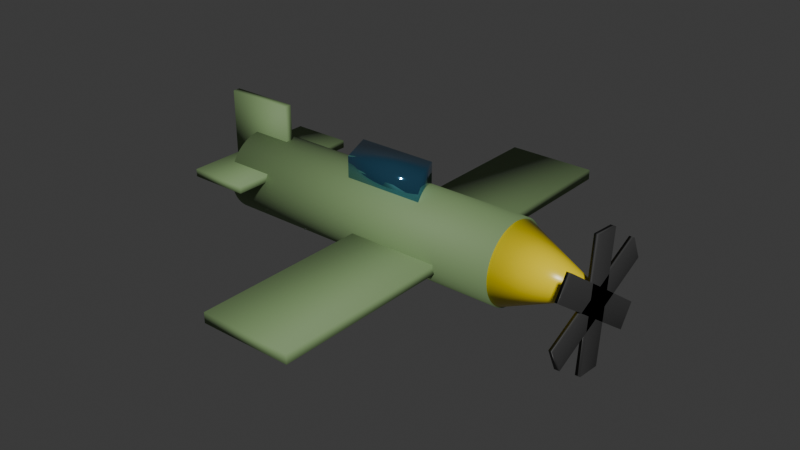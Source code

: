 # Source: untitled.blend  (saved by Blender 4.2.66; exported with 4.5.12 LTS)
import bpy
from mathutils import Matrix  # noqa: F401  (used for matrix-valued properties, if any)

bpy.ops.wm.read_factory_settings(use_empty=True)
scene = bpy.context.scene
scene.name = 'Scene'

# ---- collections
col_collection = bpy.data.collections.new('Collection'); scene.collection.children.link(col_collection)

# ---- materials (node trees are filled in below, after node groups)
mat_green_camo = bpy.data.materials.new('Green_Camo')
mat_glass_blue = bpy.data.materials.new('Glass_Blue')
mat_yellow_nose = bpy.data.materials.new('Yellow_Nose')
mat_black_prop = bpy.data.materials.new('Black_Prop')

# ---- material node trees
mat_green_camo.use_nodes = True; mat_green_camo.node_tree.nodes.clear()
_N = mat_green_camo.node_tree.nodes; _L = mat_green_camo.node_tree.links
n0 = _N.new('ShaderNodeBsdfPrincipled'); n0.name = 'Principled BSDF'; n0.location = (10, 300)
n0.inputs[0].default_value = (0.18, 0.28, 0.12, 1.0)
n0.inputs[2].default_value = 0.7
n1 = _N.new('ShaderNodeOutputMaterial'); n1.name = 'Material Output'; n1.location = (300, 300)
_L.new(n0.outputs[0], n1.inputs[0])
n1.is_active_output = True
mat_glass_blue.use_nodes = True; mat_glass_blue.node_tree.nodes.clear()
_N = mat_glass_blue.node_tree.nodes; _L = mat_glass_blue.node_tree.links
n0 = _N.new('ShaderNodeBsdfPrincipled'); n0.name = 'Principled BSDF'; n0.location = (10, 300)
n0.inputs[0].default_value = (0.1, 0.3, 0.5, 1.0)
n0.inputs[1].default_value = 0.9
n0.inputs[2].default_value = 0.05
n1 = _N.new('ShaderNodeOutputMaterial'); n1.name = 'Material Output'; n1.location = (300, 300)
_L.new(n0.outputs[0], n1.inputs[0])
n1.is_active_output = True
mat_yellow_nose.use_nodes = True; mat_yellow_nose.node_tree.nodes.clear()
_N = mat_yellow_nose.node_tree.nodes; _L = mat_yellow_nose.node_tree.links
n0 = _N.new('ShaderNodeBsdfPrincipled'); n0.name = 'Principled BSDF'; n0.location = (10, 300)
n0.inputs[0].default_value = (0.9, 0.7, 0.0, 1.0)
n0.inputs[2].default_value = 0.3
n1 = _N.new('ShaderNodeOutputMaterial'); n1.name = 'Material Output'; n1.location = (300, 300)
_L.new(n0.outputs[0], n1.inputs[0])
n1.is_active_output = True
mat_black_prop.use_nodes = True; mat_black_prop.node_tree.nodes.clear()
_N = mat_black_prop.node_tree.nodes; _L = mat_black_prop.node_tree.links
n0 = _N.new('ShaderNodeBsdfPrincipled'); n0.name = 'Principled BSDF'; n0.location = (10, 300)
n0.inputs[0].default_value = (0.05, 0.05, 0.05, 1.0)
n0.inputs[2].default_value = 0.4
n1 = _N.new('ShaderNodeOutputMaterial'); n1.name = 'Material Output'; n1.location = (300, 300)
_L.new(n0.outputs[0], n1.inputs[0])
n1.is_active_output = True

# ---- world
world_world = bpy.data.worlds.new('World'); scene.world = world_world
world_world.use_nodes = True; world_world.node_tree.nodes.clear()
_N = world_world.node_tree.nodes; _L = world_world.node_tree.links
n0 = _N.new('ShaderNodeOutputWorld'); n0.name = 'World Output'; n0.location = (300, 300)
n1 = _N.new('ShaderNodeBackground'); n1.name = 'Background'; n1.location = (10, 300)
n1.inputs[0].default_value = (0.05088, 0.05088, 0.05088, 1.0)
_L.new(n1.outputs[0], n0.inputs[0])
n0.is_active_output = True
world_world.color = (0.05088, 0.05088, 0.05088)
world_world.sun_shadow_jitter_overblur = 0.0

# ---- meshes
me_cylinder = bpy.data.meshes.new('Cylinder')
me_cylinder.from_pydata([(0.0, 0.8, -3.0), (0.0, 0.8, 3.0), (0.07841, 0.7961, -3.0), (0.07841, 0.7961, 3.0), (0.1561, 0.7846, -3.0), (0.1561, 0.7846, 3.0), (0.2322, 0.7656, -3.0), (0.2322, 0.7656, 3.0), (0.3061, 0.7391, -3.0), (0.3061, 0.7391, 3.0), (0.3771, 0.7055, -3.0), (0.3771, 0.7055, 3.0), (0.4445, 0.6652, -3.0), (0.4445, 0.6652, 3.0), (0.5075, 0.6184, -3.0), (0.5075, 0.6184, 3.0), (0.5657, 0.5657, -3.0), (0.5657, 0.5657, 3.0), (0.6184, 0.5075, -3.0), (0.6184, 0.5075, 3.0), (0.6652, 0.4445, -3.0), (0.6652, 0.4445, 3.0), (0.7055, 0.3771, -3.0), (0.7055, 0.3771, 3.0), (0.7391, 0.3061, -3.0), (0.7391, 0.3061, 3.0), (0.7656, 0.2322, -3.0), (0.7656, 0.2322, 3.0), (0.7846, 0.1561, -3.0), (0.7846, 0.1561, 3.0), (0.7961, 0.07841, -3.0), (0.7961, 0.07841, 3.0), (0.8, 0.0, -3.0), (0.8, 0.0, 3.0), (0.7961, -0.07841, -3.0), (0.7961, -0.07841, 3.0), (0.7846, -0.1561, -3.0), (0.7846, -0.1561, 3.0), (0.7656, -0.2322, -3.0), (0.7656, -0.2322, 3.0), (0.7391, -0.3061, -3.0), (0.7391, -0.3061, 3.0), (0.7055, -0.3771, -3.0), (0.7055, -0.3771, 3.0), (0.6652, -0.4445, -3.0), (0.6652, -0.4445, 3.0), (0.6184, -0.5075, -3.0), (0.6184, -0.5075, 3.0), (0.5657, -0.5657, -3.0), (0.5657, -0.5657, 3.0), (0.5075, -0.6184, -3.0), (0.5075, -0.6184, 3.0), (0.4445, -0.6652, -3.0), (0.4445, -0.6652, 3.0), (0.3771, -0.7055, -3.0), (0.3771, -0.7055, 3.0), (0.3061, -0.7391, -3.0), (0.3061, -0.7391, 3.0), (0.2322, -0.7656, -3.0), (0.2322, -0.7656, 3.0), (0.1561, -0.7846, -3.0), (0.1561, -0.7846, 3.0), (0.07841, -0.7961, -3.0), (0.07841, -0.7961, 3.0), (0.0, -0.8, -3.0), (0.0, -0.8, 3.0), (-0.07841, -0.7961, -3.0), (-0.07841, -0.7961, 3.0), (-0.1561, -0.7846, -3.0), (-0.1561, -0.7846, 3.0), (-0.2322, -0.7656, -3.0), (-0.2322, -0.7656, 3.0), (-0.3061, -0.7391, -3.0), (-0.3061, -0.7391, 3.0), (-0.3771, -0.7055, -3.0), (-0.3771, -0.7055, 3.0), (-0.4445, -0.6652, -3.0), (-0.4445, -0.6652, 3.0), (-0.5075, -0.6184, -3.0), (-0.5075, -0.6184, 3.0), (-0.5657, -0.5657, -3.0), (-0.5657, -0.5657, 3.0), (-0.6184, -0.5075, -3.0), (-0.6184, -0.5075, 3.0), (-0.6652, -0.4445, -3.0), (-0.6652, -0.4445, 3.0), (-0.7055, -0.3771, -3.0), (-0.7055, -0.3771, 3.0), (-0.7391, -0.3061, -3.0), (-0.7391, -0.3061, 3.0), (-0.7656, -0.2322, -3.0), (-0.7656, -0.2322, 3.0), (-0.7846, -0.1561, -3.0), (-0.7846, -0.1561, 3.0), (-0.7961, -0.07841, -3.0), (-0.7961, -0.07841, 3.0), (-0.8, 0.0, -3.0), (-0.8, 0.0, 3.0), (-0.7961, 0.07841, -3.0), (-0.7961, 0.07841, 3.0), (-0.7846, 0.1561, -3.0), (-0.7846, 0.1561, 3.0), (-0.7656, 0.2322, -3.0), (-0.7656, 0.2322, 3.0), (-0.7391, 0.3061, -3.0), (-0.7391, 0.3061, 3.0), (-0.7055, 0.3771, -3.0), (-0.7055, 0.3771, 3.0), (-0.6652, 0.4445, -3.0), (-0.6652, 0.4445, 3.0), (-0.6184, 0.5075, -3.0), (-0.6184, 0.5075, 3.0), (-0.5657, 0.5657, -3.0), (-0.5657, 0.5657, 3.0), (-0.5075, 0.6184, -3.0), (-0.5075, 0.6184, 3.0), (-0.4445, 0.6652, -3.0), (-0.4445, 0.6652, 3.0), (-0.3771, 0.7055, -3.0), (-0.3771, 0.7055, 3.0), (-0.3061, 0.7391, -3.0), (-0.3061, 0.7391, 3.0), (-0.2322, 0.7656, -3.0), (-0.2322, 0.7656, 3.0), (-0.1561, 0.7846, -3.0), (-0.1561, 0.7846, 3.0), (-0.07841, 0.7961, -3.0), (-0.07841, 0.7961, 3.0), (0.3, -4.25, 0.1), (0.1, -4.25, 0.1), (0.3, 4.25, 0.1), (0.1, 4.25, 0.1), (0.3, -4.25, 1.9), (0.09999, -4.25, 1.9), (0.3, 4.25, 1.9), (0.09999, 4.25, 1.9), (-0.225, -1.4, -3.3), (-0.375, -1.4, -3.3), (-0.225, 1.4, -3.3), (-0.375, 1.4, -3.3), (-0.225, -1.4, -2.1), (-0.375, -1.4, -2.1), (-0.225, 1.4, -2.1), (-0.375, 1.4, -2.1), (-0.09999, -0.075, -3.6), (-1.5, -0.075, -3.6), (-0.09999, 0.075, -3.6), (-1.5, 0.075, -3.6), (-0.09999, -0.075, -2.2), (-1.5, -0.075, -2.2), (-0.09999, 0.075, -2.2), (-1.5, 0.075, -2.2), (-0.575, -0.375, -0.35), (-1.125, -0.375, -0.35), (-0.575, 0.375, -0.65), (-1.125, 0.375, -0.65), (-0.575, -0.375, 1.25), (-1.125, -0.375, 1.25), (-0.575, 0.375, 0.95), (-1.125, 0.375, 0.95)], [], [(0, 1, 3, 2), (2, 3, 5, 4), (4, 5, 7, 6), (6, 7, 9, 8), (8, 9, 11, 10), (10, 11, 13, 12), (12, 13, 15, 14), (14, 15, 17, 16), (16, 17, 19, 18), (18, 19, 21, 20), (20, 21, 23, 22), (22, 23, 25, 24), (24, 25, 27, 26), (26, 27, 29, 28), (28, 29, 31, 30), (30, 31, 33, 32), (32, 33, 35, 34), (34, 35, 37, 36), (36, 37, 39, 38), (38, 39, 41, 40), (40, 41, 43, 42), (42, 43, 45, 44), (44, 45, 47, 46), (46, 47, 49, 48), (48, 49, 51, 50), (50, 51, 53, 52), (52, 53, 55, 54), (54, 55, 57, 56), (56, 57, 59, 58), (58, 59, 61, 60), (60, 61, 63, 62), (62, 63, 65, 64), (64, 65, 67, 66), (66, 67, 69, 68), (68, 69, 71, 70), (70, 71, 73, 72), (72, 73, 75, 74), (74, 75, 77, 76), (76, 77, 79, 78), (78, 79, 81, 80), (80, 81, 83, 82), (82, 83, 85, 84), (84, 85, 87, 86), (86, 87, 89, 88), (88, 89, 91, 90), (90, 91, 93, 92), (92, 93, 95, 94), (94, 95, 97, 96), (96, 97, 99, 98), (98, 99, 101, 100), (100, 101, 103, 102), (102, 103, 105, 104), (104, 105, 107, 106), (106, 107, 109, 108), (108, 109, 111, 110), (110, 111, 113, 112), (112, 113, 115, 114), (114, 115, 117, 116), (116, 117, 119, 118), (118, 119, 121, 120), (120, 121, 123, 122), (122, 123, 125, 124), (3, 1, 127, 125, 123, 121, 119, 117, 115, 113, 111, 109, 107, 105, 103, 101, 99, 97, 95, 93, 91, 89, 87, 85, 83, 81, 79, 77, 75, 73, 71, 69, 67, 65, 63, 61, 59, 57, 55, 53, 51, 49, 47, 45, 43, 41, 39, 37, 35, 33, 31, 29, 27, 25, 23, 21, 19, 17, 15, 13, 11, 9, 7, 5), (124, 125, 127, 126), (126, 127, 1, 0), (0, 2, 4, 6, 8, 10, 12, 14, 16, 18, 20, 22, 24, 26, 28, 30, 32, 34, 36, 38, 40, 42, 44, 46, 48, 50, 52, 54, 56, 58, 60, 62, 64, 66, 68, 70, 72, 74, 76, 78, 80, 82, 84, 86, 88, 90, 92, 94, 96, 98, 100, 102, 104, 106, 108, 110, 112, 114, 116, 118, 120, 122, 124, 126), (128, 129, 131, 130), (130, 131, 135, 134), (134, 135, 133, 132), (132, 133, 129, 128), (130, 134, 132, 128), (135, 131, 129, 133), (136, 137, 139, 138), (138, 139, 143, 142), (142, 143, 141, 140), (140, 141, 137, 136), (138, 142, 140, 136), (143, 139, 137, 141), (144, 145, 147, 146), (146, 147, 151, 150), (150, 151, 149, 148), (148, 149, 145, 144), (146, 150, 148, 144), (151, 147, 145, 149), (152, 153, 155, 154), (154, 155, 159, 158), (158, 159, 157, 156), (156, 157, 153, 152), (154, 158, 156, 152), (159, 155, 153, 157)])
me_cylinder.polygons.foreach_set('use_smooth', [True] * 90)
me_cylinder.polygons.foreach_set('material_index', [0, 0, 0, 0, 0, 0, 0, 0, 0, 0, 0, 0, 0, 0, 0, 0, 0, 0, 0, 0, 0, 0, 0, 0, 0, 0, 0, 0, 0, 0, 0, 0, 0, 0, 0, 0, 0, 0, 0, 0, 0, 0, 0, 0, 0, 0, 0, 0, 0, 0, 0, 0, 0, 0, 0, 0, 0, 0, 0, 0, 0, 0, 0, 0, 0, 0, 0, 0, 0, 0, 0, 0, 0, 0, 0, 0, 0, 0, 0, 0, 0, 0, 0, 0, 1, 1, 1, 1, 1, 1])
_uv = me_cylinder.uv_layers.new(name='UVMap')
_uv.uv.foreach_set('vector', [1.0, 0.5, 1.0, 1.0, 0.9844, 1.0, 0.9844, 0.5, 0.9844, 0.5, 0.9844, 1.0, 0.9688, 1.0, 0.9688, 0.5, 0.9688, 0.5, 0.9688, 1.0, 0.9531, 1.0, 0.9531, 0.5, 0.9531, 0.5, 0.9531, 1.0, 0.9375, 1.0, 0.9375, 0.5, 0.9375, 0.5, 0.9375, 1.0, 0.9219, 1.0, 0.9219, 0.5, 0.9219, 0.5, 0.9219, 1.0, 0.9062, 1.0, 0.9062, 0.5, 0.9062, 0.5, 0.9062, 1.0, 0.8906, 1.0, 0.8906, 0.5, 0.8906, 0.5, 0.8906, 1.0, 0.875, 1.0, 0.875, 0.5, 0.875, 0.5, 0.875, 1.0, 0.8594, 1.0, 0.8594, 0.5, 0.8594, 0.5, 0.8594, 1.0, 0.8438, 1.0, 0.8438, 0.5, 0.8438, 0.5, 0.8438, 1.0, 0.8281, 1.0, 0.8281, 0.5, 0.8281, 0.5, 0.8281, 1.0, 0.8125, 1.0, 0.8125, 0.5, 0.8125, 0.5, 0.8125, 1.0, 0.7969, 1.0, 0.7969, 0.5, 0.7969, 0.5, 0.7969, 1.0, 0.7812, 1.0, 0.7812, 0.5, 0.7812, 0.5, 0.7812, 1.0, 0.7656, 1.0, 0.7656, 0.5, 0.7656, 0.5, 0.7656, 1.0, 0.75, 1.0, 0.75, 0.5, 0.75, 0.5, 0.75, 1.0, 0.7344, 1.0, 0.7344, 0.5, 0.7344, 0.5, 0.7344, 1.0, 0.7188, 1.0, 0.7188, 0.5, 0.7188, 0.5, 0.7188, 1.0, 0.7031, 1.0, 0.7031, 0.5, 0.7031, 0.5, 0.7031, 1.0, 0.6875, 1.0, 0.6875, 0.5, 0.6875, 0.5, 0.6875, 1.0, 0.6719, 1.0, 0.6719, 0.5, 0.6719, 0.5, 0.6719, 1.0, 0.6562, 1.0, 0.6562, 0.5, 0.6562, 0.5, 0.6562, 1.0, 0.6406, 1.0, 0.6406, 0.5, 0.6406, 0.5, 0.6406, 1.0, 0.625, 1.0, 0.625, 0.5, 0.625, 0.5, 0.625, 1.0, 0.6094, 1.0, 0.6094, 0.5, 0.6094, 0.5, 0.6094, 1.0, 0.5938, 1.0, 0.5938, 0.5, 0.5938, 0.5, 0.5938, 1.0, 0.5781, 1.0, 0.5781, 0.5, 0.5781, 0.5, 0.5781, 1.0, 0.5625, 1.0, 0.5625, 0.5, 0.5625, 0.5, 0.5625, 1.0, 0.5469, 1.0, 0.5469, 0.5, 0.5469, 0.5, 0.5469, 1.0, 0.5312, 1.0, 0.5312, 0.5, 0.5312, 0.5, 0.5312, 1.0, 0.5156, 1.0, 0.5156, 0.5, 0.5156, 0.5, 0.5156, 1.0, 0.5, 1.0, 0.5, 0.5, 0.5, 0.5, 0.5, 1.0, 0.4844, 1.0, 0.4844, 0.5, 0.4844, 0.5, 0.4844, 1.0, 0.4688, 1.0, 0.4688, 0.5, 0.4688, 0.5, 0.4688, 1.0, 0.4531, 1.0, 0.4531, 0.5, 0.4531, 0.5, 0.4531, 1.0, 0.4375, 1.0, 0.4375, 0.5, 0.4375, 0.5, 0.4375, 1.0, 0.4219, 1.0, 0.4219, 0.5, 0.4219, 0.5, 0.4219, 1.0, 0.4062, 1.0, 0.4062, 0.5, 0.4062, 0.5, 0.4062, 1.0, 0.3906, 1.0, 0.3906, 0.5, 0.3906, 0.5, 0.3906, 1.0, 0.375, 1.0, 0.375, 0.5, 0.375, 0.5, 0.375, 1.0, 0.3594, 1.0, 0.3594, 0.5, 0.3594, 0.5, 0.3594, 1.0, 0.3438, 1.0, 0.3438, 0.5, 0.3438, 0.5, 0.3438, 1.0, 0.3281, 1.0, 0.3281, 0.5, 0.3281, 0.5, 0.3281, 1.0, 0.3125, 1.0, 0.3125, 0.5, 0.3125, 0.5, 0.3125, 1.0, 0.2969, 1.0, 0.2969, 0.5, 0.2969, 0.5, 0.2969, 1.0, 0.2812, 1.0, 0.2812, 0.5, 0.2812, 0.5, 0.2812, 1.0, 0.2656, 1.0, 0.2656, 0.5, 0.2656, 0.5, 0.2656, 1.0, 0.25, 1.0, 0.25, 0.5, 0.25, 0.5, 0.25, 1.0, 0.2344, 1.0, 0.2344, 0.5, 0.2344, 0.5, 0.2344, 1.0, 0.2188, 1.0, 0.2188, 0.5, 0.2188, 0.5, 0.2188, 1.0, 0.2031, 1.0, 0.2031, 0.5, 0.2031, 0.5, 0.2031, 1.0, 0.1875, 1.0, 0.1875, 0.5, 0.1875, 0.5, 0.1875, 1.0, 0.1719, 1.0, 0.1719, 0.5, 0.1719, 0.5, 0.1719, 1.0, 0.1562, 1.0, 0.1562, 0.5, 0.1562, 0.5, 0.1562, 1.0, 0.1406, 1.0, 0.1406, 0.5, 0.1406, 0.5, 0.1406, 1.0, 0.125, 1.0, 0.125, 0.5, 0.125, 0.5, 0.125, 1.0, 0.1094, 1.0, 0.1094, 0.5, 0.1094, 0.5, 0.1094, 1.0, 0.09375, 1.0, 0.09375, 0.5, 0.09375, 0.5, 0.09375, 1.0, 0.07812, 1.0, 0.07812, 0.5, 0.07812, 0.5, 0.07812, 1.0, 0.0625, 1.0, 0.0625, 0.5, 0.0625, 0.5, 0.0625, 1.0, 0.04688, 1.0, 0.04688, 0.5, 0.04688, 0.5, 0.04688, 1.0, 0.03125, 1.0, 0.03125, 0.5, 0.2735, 0.4888, 0.25, 0.49, 0.2265, 0.4888, 0.2032, 0.4854, 0.1803, 0.4797, 0.1582, 0.4717, 0.1369, 0.4617, 0.1167, 0.4496, 0.09775, 0.4355, 0.08029, 0.4197, 0.06448, 0.4023, 0.05045, 0.3833, 0.03834, 0.3631, 0.02827, 0.3418, 0.02033, 0.3197, 0.01461, 0.2968, 0.01116, 0.2735, 0.01, 0.25, 0.01116, 0.2265, 0.01461, 0.2032, 0.02033, 0.1803, 0.02827, 0.1582, 0.03834, 0.1369, 0.05045, 0.1167, 0.06448, 0.09775, 0.08029, 0.08029, 0.09775, 0.06448, 0.1167, 0.05045, 0.1369, 0.03834, 0.1582, 0.02827, 0.1803, 0.02033, 0.2032, 0.01461, 0.2265, 0.01116, 0.25, 0.01, 0.2735, 0.01116, 0.2968, 0.01461, 0.3197, 0.02033, 0.3418, 0.02827, 0.3631, 0.03834, 0.3833, 0.05045, 0.4023, 0.06448, 0.4197, 0.08029, 0.4355, 0.09775, 0.4496, 0.1167, 0.4617, 0.1369, 0.4717, 0.1582, 0.4797, 0.1803, 0.4854, 0.2032, 0.4888, 0.2265, 0.49, 0.25, 0.4888, 0.2735, 0.4854, 0.2968, 0.4797, 0.3197, 0.4717, 0.3418, 0.4617, 0.3631, 0.4496, 0.3833, 0.4355, 0.4023, 0.4197, 0.4197, 0.4023, 0.4355, 0.3833, 0.4496, 0.3631, 0.4617, 0.3418, 0.4717, 0.3197, 0.4797, 0.2968, 0.4854, 0.03125, 0.5, 0.03125, 1.0, 0.01562, 1.0, 0.01562, 0.5, 0.01562, 0.5, 0.01562, 1.0, 0.0, 1.0, 0.0, 0.5, 0.75, 0.49, 0.7735, 0.4888, 0.7968, 0.4854, 0.8197, 0.4797, 0.8418, 0.4717, 0.8631, 0.4617, 0.8833, 0.4496, 0.9023, 0.4355, 0.9197, 0.4197, 0.9355, 0.4023, 0.9496, 0.3833, 0.9617, 0.3631, 0.9717, 0.3418, 0.9797, 0.3197, 0.9854, 0.2968, 0.9888, 0.2735, 0.99, 0.25, 0.9888, 0.2265, 0.9854, 0.2032, 0.9797, 0.1803, 0.9717, 0.1582, 0.9617, 0.1369, 0.9496, 0.1167, 0.9355, 0.09775, 0.9197, 0.08029, 0.9023, 0.06448, 0.8833, 0.05045, 0.8631, 0.03834, 0.8418, 0.02827, 0.8197, 0.02033, 0.7968, 0.01461, 0.7735, 0.01116, 0.75, 0.01, 0.7265, 0.01116, 0.7032, 0.01461, 0.6803, 0.02033, 0.6582, 0.02827, 0.6369, 0.03834, 0.6167, 0.05045, 0.5977, 0.06448, 0.5803, 0.08029, 0.5645, 0.09775, 0.5504, 0.1167, 0.5383, 0.1369, 0.5283, 0.1582, 0.5203, 0.1803, 0.5146, 0.2032, 0.5112, 0.2265, 0.51, 0.25, 0.5112, 0.2735, 0.5146, 0.2968, 0.5203, 0.3197, 0.5283, 0.3418, 0.5383, 0.3631, 0.5504, 0.3833, 0.5645, 0.4023, 0.5803, 0.4197, 0.5977, 0.4355, 0.6167, 0.4496, 0.6369, 0.4617, 0.6582, 0.4717, 0.6803, 0.4797, 0.7032, 0.4854, 0.7265, 0.4888, 0.375, 0.0, 0.625, 0.0, 0.625, 0.25, 0.375, 0.25, 0.375, 0.25, 0.625, 0.25, 0.625, 0.5, 0.375, 0.5, 0.375, 0.5, 0.625, 0.5, 0.625, 0.75, 0.375, 0.75, 0.375, 0.75, 0.625, 0.75, 0.625, 1.0, 0.375, 1.0, 0.125, 0.5, 0.375, 0.5, 0.375, 0.75, 0.125, 0.75, 0.625, 0.5, 0.875, 0.5, 0.875, 0.75, 0.625, 0.75, 0.375, 0.0, 0.625, 0.0, 0.625, 0.25, 0.375, 0.25, 0.375, 0.25, 0.625, 0.25, 0.625, 0.5, 0.375, 0.5, 0.375, 0.5, 0.625, 0.5, 0.625, 0.75, 0.375, 0.75, 0.375, 0.75, 0.625, 0.75, 0.625, 1.0, 0.375, 1.0, 0.125, 0.5, 0.375, 0.5, 0.375, 0.75, 0.125, 0.75, 0.625, 0.5, 0.875, 0.5, 0.875, 0.75, 0.625, 0.75, 0.375, 0.0, 0.625, 0.0, 0.625, 0.25, 0.375, 0.25, 0.375, 0.25, 0.625, 0.25, 0.625, 0.5, 0.375, 0.5, 0.375, 0.5, 0.625, 0.5, 0.625, 0.75, 0.375, 0.75, 0.375, 0.75, 0.625, 0.75, 0.625, 1.0, 0.375, 1.0, 0.125, 0.5, 0.375, 0.5, 0.375, 0.75, 0.125, 0.75, 0.625, 0.5, 0.875, 0.5, 0.875, 0.75, 0.625, 0.75, 0.375, 0.0, 0.625, 0.0, 0.625, 0.25, 0.375, 0.25, 0.375, 0.25, 0.625, 0.25, 0.625, 0.5, 0.375, 0.5, 0.375, 0.5, 0.625, 0.5, 0.625, 0.75, 0.375, 0.75, 0.375, 0.75, 0.625, 0.75, 0.625, 1.0, 0.375, 1.0, 0.125, 0.5, 0.375, 0.5, 0.375, 0.75, 0.125, 0.75, 0.625, 0.5, 0.875, 0.5, 0.875, 0.75, 0.625, 0.75])
me_cylinder.materials.append(mat_green_camo)
me_cylinder.materials.append(mat_glass_blue)
me_cylinder.update()
me_cone = bpy.data.meshes.new('Cone')
me_cone.from_pydata([(0.0, 0.78, -0.8), (0.0, 0.1, 0.8), (0.07645, 0.7762, -0.8), (0.009802, 0.09952, 0.8), (0.1522, 0.765, -0.8), (0.01951, 0.09808, 0.8), (0.2264, 0.7464, -0.8), (0.02903, 0.09569, 0.8), (0.2985, 0.7206, -0.8), (0.03827, 0.09239, 0.8), (0.3677, 0.6879, -0.8), (0.04714, 0.08819, 0.8), (0.4333, 0.6485, -0.8), (0.05556, 0.08315, 0.8), (0.4948, 0.6029, -0.8), (0.06344, 0.0773, 0.8), (0.5515, 0.5515, -0.8), (0.07071, 0.07071, 0.8), (0.6029, 0.4948, -0.8), (0.0773, 0.06344, 0.8), (0.6485, 0.4333, -0.8), (0.08315, 0.05556, 0.8), (0.6879, 0.3677, -0.8), (0.08819, 0.04714, 0.8), (0.7206, 0.2985, -0.8), (0.09239, 0.03827, 0.8), (0.7464, 0.2264, -0.8), (0.09569, 0.02903, 0.8), (0.765, 0.1522, -0.8), (0.09808, 0.01951, 0.8), (0.7762, 0.07645, -0.8), (0.09952, 0.009802, 0.8), (0.78, 0.0, -0.8), (0.1, 0.0, 0.8), (0.7762, -0.07645, -0.8), (0.09952, -0.009802, 0.8), (0.765, -0.1522, -0.8), (0.09808, -0.01951, 0.8), (0.7464, -0.2264, -0.8), (0.09569, -0.02903, 0.8), (0.7206, -0.2985, -0.8), (0.09239, -0.03827, 0.8), (0.6879, -0.3677, -0.8), (0.08819, -0.04714, 0.8), (0.6485, -0.4333, -0.8), (0.08315, -0.05556, 0.8), (0.6029, -0.4948, -0.8), (0.0773, -0.06344, 0.8), (0.5515, -0.5515, -0.8), (0.07071, -0.07071, 0.8), (0.4948, -0.6029, -0.8), (0.06344, -0.0773, 0.8), (0.4333, -0.6485, -0.8), (0.05556, -0.08315, 0.8), (0.3677, -0.6879, -0.8), (0.04714, -0.08819, 0.8), (0.2985, -0.7206, -0.8), (0.03827, -0.09239, 0.8), (0.2264, -0.7464, -0.8), (0.02903, -0.09569, 0.8), (0.1522, -0.765, -0.8), (0.01951, -0.09808, 0.8), (0.07645, -0.7762, -0.8), (0.009802, -0.09952, 0.8), (0.0, -0.78, -0.8), (0.0, -0.1, 0.8), (-0.07645, -0.7762, -0.8), (-0.009802, -0.09952, 0.8), (-0.1522, -0.765, -0.8), (-0.01951, -0.09808, 0.8), (-0.2264, -0.7464, -0.8), (-0.02903, -0.09569, 0.8), (-0.2985, -0.7206, -0.8), (-0.03827, -0.09239, 0.8), (-0.3677, -0.6879, -0.8), (-0.04714, -0.08819, 0.8), (-0.4333, -0.6485, -0.8), (-0.05556, -0.08315, 0.8), (-0.4948, -0.6029, -0.8), (-0.06344, -0.0773, 0.8), (-0.5515, -0.5515, -0.8), (-0.07071, -0.07071, 0.8), (-0.6029, -0.4948, -0.8), (-0.0773, -0.06344, 0.8), (-0.6485, -0.4333, -0.8), (-0.08315, -0.05556, 0.8), (-0.6879, -0.3677, -0.8), (-0.08819, -0.04714, 0.8), (-0.7206, -0.2985, -0.8), (-0.09239, -0.03827, 0.8), (-0.7464, -0.2264, -0.8), (-0.09569, -0.02903, 0.8), (-0.765, -0.1522, -0.8), (-0.09808, -0.01951, 0.8), (-0.7762, -0.07645, -0.8), (-0.09952, -0.009802, 0.8), (-0.78, 0.0, -0.8), (-0.1, 0.0, 0.8), (-0.7762, 0.07645, -0.8), (-0.09952, 0.009802, 0.8), (-0.765, 0.1522, -0.8), (-0.09808, 0.01951, 0.8), (-0.7464, 0.2264, -0.8), (-0.09569, 0.02903, 0.8), (-0.7206, 0.2985, -0.8), (-0.09239, 0.03827, 0.8), (-0.6879, 0.3677, -0.8), (-0.08819, 0.04714, 0.8), (-0.6485, 0.4333, -0.8), (-0.08315, 0.05556, 0.8), (-0.6029, 0.4948, -0.8), (-0.0773, 0.06344, 0.8), (-0.5515, 0.5515, -0.8), (-0.07071, 0.07071, 0.8), (-0.4948, 0.6029, -0.8), (-0.06344, 0.0773, 0.8), (-0.4333, 0.6485, -0.8), (-0.05556, 0.08315, 0.8), (-0.3677, 0.6879, -0.8), (-0.04714, 0.08819, 0.8), (-0.2985, 0.7206, -0.8), (-0.03827, 0.09239, 0.8), (-0.2264, 0.7464, -0.8), (-0.02903, 0.09569, 0.8), (-0.1522, 0.765, -0.8), (-0.01951, 0.09808, 0.8), (-0.07645, 0.7762, -0.8), (-0.009802, 0.09952, 0.8)], [], [(0, 1, 3, 2), (2, 3, 5, 4), (4, 5, 7, 6), (6, 7, 9, 8), (8, 9, 11, 10), (10, 11, 13, 12), (12, 13, 15, 14), (14, 15, 17, 16), (16, 17, 19, 18), (18, 19, 21, 20), (20, 21, 23, 22), (22, 23, 25, 24), (24, 25, 27, 26), (26, 27, 29, 28), (28, 29, 31, 30), (30, 31, 33, 32), (32, 33, 35, 34), (34, 35, 37, 36), (36, 37, 39, 38), (38, 39, 41, 40), (40, 41, 43, 42), (42, 43, 45, 44), (44, 45, 47, 46), (46, 47, 49, 48), (48, 49, 51, 50), (50, 51, 53, 52), (52, 53, 55, 54), (54, 55, 57, 56), (56, 57, 59, 58), (58, 59, 61, 60), (60, 61, 63, 62), (62, 63, 65, 64), (64, 65, 67, 66), (66, 67, 69, 68), (68, 69, 71, 70), (70, 71, 73, 72), (72, 73, 75, 74), (74, 75, 77, 76), (76, 77, 79, 78), (78, 79, 81, 80), (80, 81, 83, 82), (82, 83, 85, 84), (84, 85, 87, 86), (86, 87, 89, 88), (88, 89, 91, 90), (90, 91, 93, 92), (92, 93, 95, 94), (94, 95, 97, 96), (96, 97, 99, 98), (98, 99, 101, 100), (100, 101, 103, 102), (102, 103, 105, 104), (104, 105, 107, 106), (106, 107, 109, 108), (108, 109, 111, 110), (110, 111, 113, 112), (112, 113, 115, 114), (114, 115, 117, 116), (116, 117, 119, 118), (118, 119, 121, 120), (120, 121, 123, 122), (122, 123, 125, 124), (3, 1, 127, 125, 123, 121, 119, 117, 115, 113, 111, 109, 107, 105, 103, 101, 99, 97, 95, 93, 91, 89, 87, 85, 83, 81, 79, 77, 75, 73, 71, 69, 67, 65, 63, 61, 59, 57, 55, 53, 51, 49, 47, 45, 43, 41, 39, 37, 35, 33, 31, 29, 27, 25, 23, 21, 19, 17, 15, 13, 11, 9, 7, 5), (124, 125, 127, 126), (126, 127, 1, 0), (0, 2, 4, 6, 8, 10, 12, 14, 16, 18, 20, 22, 24, 26, 28, 30, 32, 34, 36, 38, 40, 42, 44, 46, 48, 50, 52, 54, 56, 58, 60, 62, 64, 66, 68, 70, 72, 74, 76, 78, 80, 82, 84, 86, 88, 90, 92, 94, 96, 98, 100, 102, 104, 106, 108, 110, 112, 114, 116, 118, 120, 122, 124, 126)])
me_cone.polygons.foreach_set('use_smooth', [True] * 66)
_uv = me_cone.uv_layers.new(name='UVMap')
_uv.uv.foreach_set('vector', [1.0, 0.5, 1.0, 1.0, 0.9844, 1.0, 0.9844, 0.5, 0.9844, 0.5, 0.9844, 1.0, 0.9688, 1.0, 0.9688, 0.5, 0.9688, 0.5, 0.9688, 1.0, 0.9531, 1.0, 0.9531, 0.5, 0.9531, 0.5, 0.9531, 1.0, 0.9375, 1.0, 0.9375, 0.5, 0.9375, 0.5, 0.9375, 1.0, 0.9219, 1.0, 0.9219, 0.5, 0.9219, 0.5, 0.9219, 1.0, 0.9062, 1.0, 0.9062, 0.5, 0.9062, 0.5, 0.9062, 1.0, 0.8906, 1.0, 0.8906, 0.5, 0.8906, 0.5, 0.8906, 1.0, 0.875, 1.0, 0.875, 0.5, 0.875, 0.5, 0.875, 1.0, 0.8594, 1.0, 0.8594, 0.5, 0.8594, 0.5, 0.8594, 1.0, 0.8438, 1.0, 0.8438, 0.5, 0.8438, 0.5, 0.8438, 1.0, 0.8281, 1.0, 0.8281, 0.5, 0.8281, 0.5, 0.8281, 1.0, 0.8125, 1.0, 0.8125, 0.5, 0.8125, 0.5, 0.8125, 1.0, 0.7969, 1.0, 0.7969, 0.5, 0.7969, 0.5, 0.7969, 1.0, 0.7812, 1.0, 0.7812, 0.5, 0.7812, 0.5, 0.7812, 1.0, 0.7656, 1.0, 0.7656, 0.5, 0.7656, 0.5, 0.7656, 1.0, 0.75, 1.0, 0.75, 0.5, 0.75, 0.5, 0.75, 1.0, 0.7344, 1.0, 0.7344, 0.5, 0.7344, 0.5, 0.7344, 1.0, 0.7188, 1.0, 0.7188, 0.5, 0.7188, 0.5, 0.7188, 1.0, 0.7031, 1.0, 0.7031, 0.5, 0.7031, 0.5, 0.7031, 1.0, 0.6875, 1.0, 0.6875, 0.5, 0.6875, 0.5, 0.6875, 1.0, 0.6719, 1.0, 0.6719, 0.5, 0.6719, 0.5, 0.6719, 1.0, 0.6562, 1.0, 0.6562, 0.5, 0.6562, 0.5, 0.6562, 1.0, 0.6406, 1.0, 0.6406, 0.5, 0.6406, 0.5, 0.6406, 1.0, 0.625, 1.0, 0.625, 0.5, 0.625, 0.5, 0.625, 1.0, 0.6094, 1.0, 0.6094, 0.5, 0.6094, 0.5, 0.6094, 1.0, 0.5938, 1.0, 0.5938, 0.5, 0.5938, 0.5, 0.5938, 1.0, 0.5781, 1.0, 0.5781, 0.5, 0.5781, 0.5, 0.5781, 1.0, 0.5625, 1.0, 0.5625, 0.5, 0.5625, 0.5, 0.5625, 1.0, 0.5469, 1.0, 0.5469, 0.5, 0.5469, 0.5, 0.5469, 1.0, 0.5312, 1.0, 0.5312, 0.5, 0.5312, 0.5, 0.5312, 1.0, 0.5156, 1.0, 0.5156, 0.5, 0.5156, 0.5, 0.5156, 1.0, 0.5, 1.0, 0.5, 0.5, 0.5, 0.5, 0.5, 1.0, 0.4844, 1.0, 0.4844, 0.5, 0.4844, 0.5, 0.4844, 1.0, 0.4688, 1.0, 0.4688, 0.5, 0.4688, 0.5, 0.4688, 1.0, 0.4531, 1.0, 0.4531, 0.5, 0.4531, 0.5, 0.4531, 1.0, 0.4375, 1.0, 0.4375, 0.5, 0.4375, 0.5, 0.4375, 1.0, 0.4219, 1.0, 0.4219, 0.5, 0.4219, 0.5, 0.4219, 1.0, 0.4062, 1.0, 0.4062, 0.5, 0.4062, 0.5, 0.4062, 1.0, 0.3906, 1.0, 0.3906, 0.5, 0.3906, 0.5, 0.3906, 1.0, 0.375, 1.0, 0.375, 0.5, 0.375, 0.5, 0.375, 1.0, 0.3594, 1.0, 0.3594, 0.5, 0.3594, 0.5, 0.3594, 1.0, 0.3438, 1.0, 0.3438, 0.5, 0.3438, 0.5, 0.3438, 1.0, 0.3281, 1.0, 0.3281, 0.5, 0.3281, 0.5, 0.3281, 1.0, 0.3125, 1.0, 0.3125, 0.5, 0.3125, 0.5, 0.3125, 1.0, 0.2969, 1.0, 0.2969, 0.5, 0.2969, 0.5, 0.2969, 1.0, 0.2812, 1.0, 0.2812, 0.5, 0.2812, 0.5, 0.2812, 1.0, 0.2656, 1.0, 0.2656, 0.5, 0.2656, 0.5, 0.2656, 1.0, 0.25, 1.0, 0.25, 0.5, 0.25, 0.5, 0.25, 1.0, 0.2344, 1.0, 0.2344, 0.5, 0.2344, 0.5, 0.2344, 1.0, 0.2188, 1.0, 0.2188, 0.5, 0.2188, 0.5, 0.2188, 1.0, 0.2031, 1.0, 0.2031, 0.5, 0.2031, 0.5, 0.2031, 1.0, 0.1875, 1.0, 0.1875, 0.5, 0.1875, 0.5, 0.1875, 1.0, 0.1719, 1.0, 0.1719, 0.5, 0.1719, 0.5, 0.1719, 1.0, 0.1562, 1.0, 0.1562, 0.5, 0.1562, 0.5, 0.1562, 1.0, 0.1406, 1.0, 0.1406, 0.5, 0.1406, 0.5, 0.1406, 1.0, 0.125, 1.0, 0.125, 0.5, 0.125, 0.5, 0.125, 1.0, 0.1094, 1.0, 0.1094, 0.5, 0.1094, 0.5, 0.1094, 1.0, 0.09375, 1.0, 0.09375, 0.5, 0.09375, 0.5, 0.09375, 1.0, 0.07812, 1.0, 0.07812, 0.5, 0.07812, 0.5, 0.07812, 1.0, 0.0625, 1.0, 0.0625, 0.5, 0.0625, 0.5, 0.0625, 1.0, 0.04688, 1.0, 0.04688, 0.5, 0.04688, 0.5, 0.04688, 1.0, 0.03125, 1.0, 0.03125, 0.5, 0.2735, 0.4888, 0.25, 0.49, 0.2265, 0.4888, 0.2032, 0.4854, 0.1803, 0.4797, 0.1582, 0.4717, 0.1369, 0.4617, 0.1167, 0.4496, 0.09775, 0.4355, 0.08029, 0.4197, 0.06448, 0.4023, 0.05045, 0.3833, 0.03834, 0.3631, 0.02827, 0.3418, 0.02033, 0.3197, 0.01461, 0.2968, 0.01116, 0.2735, 0.01, 0.25, 0.01116, 0.2265, 0.01461, 0.2032, 0.02033, 0.1803, 0.02827, 0.1582, 0.03834, 0.1369, 0.05045, 0.1167, 0.06448, 0.09775, 0.08029, 0.08029, 0.09775, 0.06448, 0.1167, 0.05045, 0.1369, 0.03834, 0.1582, 0.02827, 0.1803, 0.02033, 0.2032, 0.01461, 0.2265, 0.01116, 0.25, 0.01, 0.2735, 0.01116, 0.2968, 0.01461, 0.3197, 0.02033, 0.3418, 0.02827, 0.3631, 0.03834, 0.3833, 0.05045, 0.4023, 0.06448, 0.4197, 0.08029, 0.4355, 0.09775, 0.4496, 0.1167, 0.4617, 0.1369, 0.4717, 0.1582, 0.4797, 0.1803, 0.4854, 0.2032, 0.4888, 0.2265, 0.49, 0.25, 0.4888, 0.2735, 0.4854, 0.2968, 0.4797, 0.3197, 0.4717, 0.3418, 0.4617, 0.3631, 0.4496, 0.3833, 0.4355, 0.4023, 0.4197, 0.4197, 0.4023, 0.4355, 0.3833, 0.4496, 0.3631, 0.4617, 0.3418, 0.4717, 0.3197, 0.4797, 0.2968, 0.4854, 0.03125, 0.5, 0.03125, 1.0, 0.01562, 1.0, 0.01562, 0.5, 0.01562, 0.5, 0.01562, 1.0, 0.0, 1.0, 0.0, 0.5, 0.75, 0.49, 0.7735, 0.4888, 0.7968, 0.4854, 0.8197, 0.4797, 0.8418, 0.4717, 0.8631, 0.4617, 0.8833, 0.4496, 0.9023, 0.4355, 0.9197, 0.4197, 0.9355, 0.4023, 0.9496, 0.3833, 0.9617, 0.3631, 0.9717, 0.3418, 0.9797, 0.3197, 0.9854, 0.2968, 0.9888, 0.2735, 0.99, 0.25, 0.9888, 0.2265, 0.9854, 0.2032, 0.9797, 0.1803, 0.9717, 0.1582, 0.9617, 0.1369, 0.9496, 0.1167, 0.9355, 0.09775, 0.9197, 0.08029, 0.9023, 0.06448, 0.8833, 0.05045, 0.8631, 0.03834, 0.8418, 0.02827, 0.8197, 0.02033, 0.7968, 0.01461, 0.7735, 0.01116, 0.75, 0.01, 0.7265, 0.01116, 0.7032, 0.01461, 0.6803, 0.02033, 0.6582, 0.02827, 0.6369, 0.03834, 0.6167, 0.05045, 0.5977, 0.06448, 0.5803, 0.08029, 0.5645, 0.09775, 0.5504, 0.1167, 0.5383, 0.1369, 0.5283, 0.1582, 0.5203, 0.1803, 0.5146, 0.2032, 0.5112, 0.2265, 0.51, 0.25, 0.5112, 0.2735, 0.5146, 0.2968, 0.5203, 0.3197, 0.5283, 0.3418, 0.5383, 0.3631, 0.5504, 0.3833, 0.5645, 0.4023, 0.5803, 0.4197, 0.5977, 0.4355, 0.6167, 0.4496, 0.6369, 0.4617, 0.6582, 0.4717, 0.6803, 0.4797, 0.7032, 0.4854, 0.7265, 0.4888])
me_cone.materials.append(mat_yellow_nose)
me_cone.update()
me_cube_004 = bpy.data.meshes.new('Cube.004')
me_cube_004.from_pydata([(-0.5, -0.5, -0.5), (-0.5, -0.5, 0.5), (-0.5, 0.5, -0.5), (-0.5, 0.5, 0.5), (0.5, -0.5, -0.5), (0.5, -0.5, 0.5), (0.5, 0.5, -0.5), (0.5, 0.5, 0.5), (-0.5, 0.3366, -1.915), (-0.5, 0.1634, -2.415), (-0.5, -0.1634, 2.415), (-0.5, -0.3366, 1.915), (0.5, 0.3366, -1.915), (0.5, 0.1634, -2.415), (0.5, -0.1634, 2.415), (0.5, -0.3366, 1.915), (-0.5, 0.1634, 2.415), (-0.5, 0.3366, 1.915), (-0.5, -0.3366, -1.915), (-0.5, -0.1634, -2.415), (0.5, 0.1634, 2.415), (0.5, 0.3366, 1.915), (0.5, -0.3366, -1.915), (0.5, -0.1634, -2.415)], [], [(0, 1, 3, 2), (2, 3, 7, 6), (6, 7, 5, 4), (4, 5, 1, 0), (2, 6, 4, 0), (7, 3, 1, 5), (8, 9, 11, 10), (10, 11, 15, 14), (14, 15, 13, 12), (12, 13, 9, 8), (10, 14, 12, 8), (15, 11, 9, 13), (16, 17, 19, 18), (18, 19, 23, 22), (22, 23, 21, 20), (20, 21, 17, 16), (18, 22, 20, 16), (23, 19, 17, 21)])
me_cube_004.polygons.foreach_set('use_smooth', [True] * 18)
_uv = me_cube_004.uv_layers.new(name='UVMap')
_uv.uv.foreach_set('vector', [0.375, 0.0, 0.625, 0.0, 0.625, 0.25, 0.375, 0.25, 0.375, 0.25, 0.625, 0.25, 0.625, 0.5, 0.375, 0.5, 0.375, 0.5, 0.625, 0.5, 0.625, 0.75, 0.375, 0.75, 0.375, 0.75, 0.625, 0.75, 0.625, 1.0, 0.375, 1.0, 0.125, 0.5, 0.375, 0.5, 0.375, 0.75, 0.125, 0.75, 0.625, 0.5, 0.875, 0.5, 0.875, 0.75, 0.625, 0.75, 0.375, 0.0, 0.625, 0.0, 0.625, 0.25, 0.375, 0.25, 0.375, 0.25, 0.625, 0.25, 0.625, 0.5, 0.375, 0.5, 0.375, 0.5, 0.625, 0.5, 0.625, 0.75, 0.375, 0.75, 0.375, 0.75, 0.625, 0.75, 0.625, 1.0, 0.375, 1.0, 0.125, 0.5, 0.375, 0.5, 0.375, 0.75, 0.125, 0.75, 0.625, 0.5, 0.875, 0.5, 0.875, 0.75, 0.625, 0.75, 0.375, 0.0, 0.625, 0.0, 0.625, 0.25, 0.375, 0.25, 0.375, 0.25, 0.625, 0.25, 0.625, 0.5, 0.375, 0.5, 0.375, 0.5, 0.625, 0.5, 0.625, 0.75, 0.375, 0.75, 0.375, 0.75, 0.625, 0.75, 0.625, 1.0, 0.375, 1.0, 0.125, 0.5, 0.375, 0.5, 0.375, 0.75, 0.125, 0.75, 0.625, 0.5, 0.875, 0.5, 0.875, 0.75, 0.625, 0.75])
me_cube_004.materials.append(mat_black_prop)
me_cube_004.update()

# ---- objects
ob_1_plane_body = bpy.data.objects.new('1_Plane_Body', me_cylinder)
ob_2_spinner_connector = bpy.data.objects.new('2_Spinner_Connector', me_cone)
ob_3_blades_only = bpy.data.objects.new('3_Blades_Only', me_cube_004)

# ---- transforms, parenting, visibility, modifiers, constraints
ob_1_plane_body.location = (0.5, 0.0, 0.0)
ob_1_plane_body.rotation_euler = (0.0, 1.571, 0.0)
ob_2_spinner_connector.location = (4.288, 0.001488, -0.0104)
ob_2_spinner_connector.rotation_euler = (0.0, 1.571, 0.0)
ob_3_blades_only.location = (5.119, -0.07831, -0.1045)
ob_3_blades_only.rotation_euler = (0.4363, -0.0, 0.0)
ob_3_blades_only.scale = (0.1, 2.5, 0.5)

# ---- collection membership
col_collection.objects.link(ob_1_plane_body)
col_collection.objects.link(ob_2_spinner_connector)
col_collection.objects.link(ob_3_blades_only)

# ---- scene / render settings (as saved in the file)
scene.frame_start = 1; scene.frame_end = 250; scene.frame_set(1)
scene.render.engine = 'BLENDER_EEVEE_NEXT'
bpy.context.view_layer.update()

# ---- added for rendering (the .blend has no active camera and no usable light): camera, sun
cam_auto = bpy.data.cameras.new('AutoCamera')
cam_auto.lens = 50.0
cam_auto.sensor_width = 36.0
cam_auto.clip_end = 1000.0
ob_auto_camera = bpy.data.objects.new('AutoCamera', cam_auto)
scene.collection.objects.link(ob_auto_camera)
ob_auto_camera.location = (12.4102, -13.6507, 8.99589)
ob_auto_camera.rotation_euler = (1.09748, -7.21219e-08, 0.694738)
scene.camera = ob_auto_camera
light_auto_sun = bpy.data.lights.new('AutoSun', 'SUN')
light_auto_sun.energy = 3.0
light_auto_sun.angle = 0.0523599
ob_auto_sun = bpy.data.objects.new('AutoSun', light_auto_sun)
scene.collection.objects.link(ob_auto_sun)
ob_auto_sun.rotation_euler = (0.872665, 0.174533, 0.523599)
bpy.context.view_layer.update()
